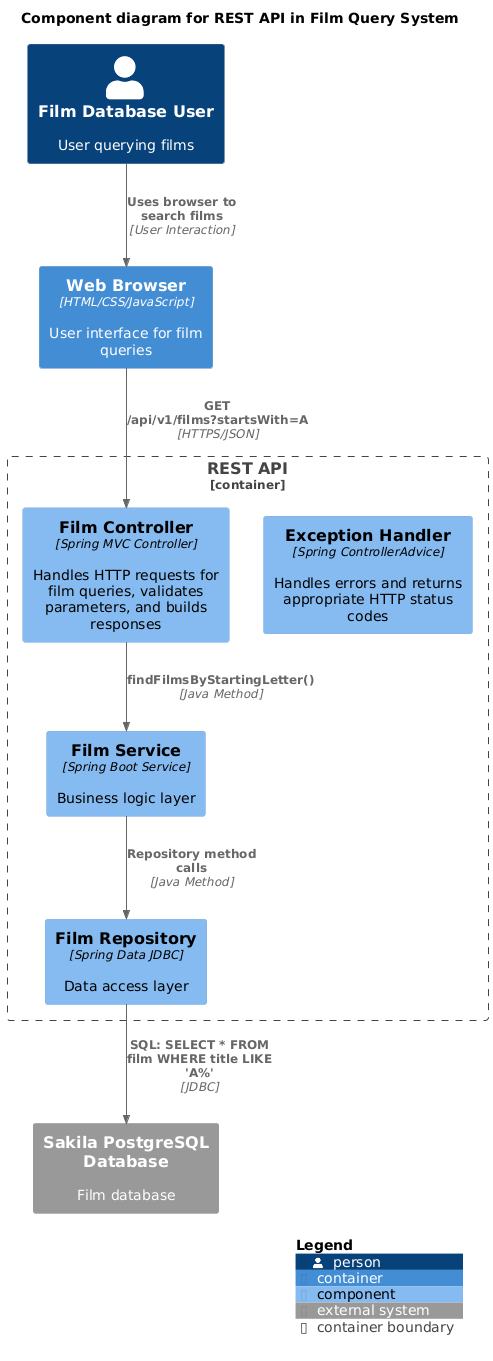

The diagram above was rendered by PlantUML. Its source (embedded in the PNG):
@startuml
!include https://raw.githubusercontent.com/plantuml-stdlib/C4-PlantUML/master/C4_Component.puml

title Component diagram for REST API in Film Query System

' External Actors
Person(filmUser, "Film Database User", "User querying films")

' Other Containers
Container(webBrowser, "Web Browser", "HTML/CSS/JavaScript", "User interface for film queries")

' External Systems
System_Ext(sakilaDB, "Sakila PostgreSQL Database", "Film database")

' Focus Container Boundary
Container_Boundary(restAPI, "REST API") {
    Component(filmController, "Film Controller", "Spring MVC Controller", "Handles HTTP requests for film queries, validates parameters, and builds responses")
    Component(filmService, "Film Service", "Spring Boot Service", "Business logic layer")
    Component(filmRepository, "Film Repository", "Spring Data JDBC", "Data access layer")
    Component(exceptionHandler, "Exception Handler", "Spring ControllerAdvice", "Handles errors and returns appropriate HTTP status codes")
}

' Relationships
Rel(filmUser, webBrowser, "Uses browser to search films", "User Interaction")
Rel(webBrowser, filmController, "GET /api/v1/films?startsWith=A", "HTTPS/JSON")
Rel(filmController, filmService, "findFilmsByStartingLetter()", "Java Method")
Rel(filmService, filmRepository, "Repository method calls", "Java Method")
Rel(filmRepository, sakilaDB, "SQL: SELECT * FROM film WHERE title LIKE 'A%'", "JDBC")

SHOW_LEGEND()
@enduml